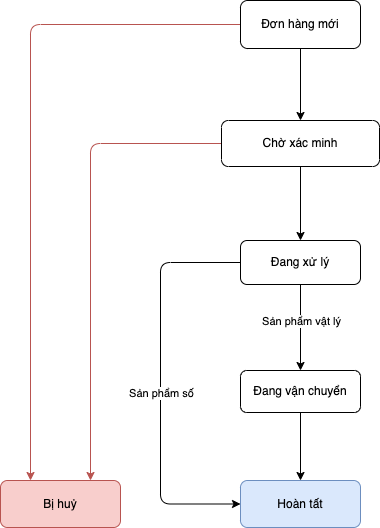

The diagram above was exported from draw.io. Its source (the exported page's mxGraphModel, read from the mxfile embedded in the PNG):
<mxGraphModel dx="1426" dy="737" grid="1" gridSize="10" guides="1" tooltips="1" connect="1" arrows="1" fold="1" page="1" pageScale="1" pageWidth="850" pageHeight="1100" math="0" shadow="0">
  <root>
    <mxCell id="0" />
    <mxCell id="1" parent="0" />
    <mxCell id="3VH5UmS4ft6cknr74max-7" style="edgeStyle=orthogonalEdgeStyle;rounded=0;orthogonalLoop=1;jettySize=auto;html=1;endArrow=classic;endFill=1;" edge="1" parent="1" source="3VH5UmS4ft6cknr74max-1" target="3VH5UmS4ft6cknr74max-2">
      <mxGeometry relative="1" as="geometry" />
    </mxCell>
    <mxCell id="3VH5UmS4ft6cknr74max-13" style="edgeStyle=orthogonalEdgeStyle;rounded=1;orthogonalLoop=1;jettySize=auto;html=1;entryX=0.25;entryY=0;entryDx=0;entryDy=0;endArrow=classic;endFill=1;strokeColor=#b85450;fillColor=#f8cecc;" edge="1" parent="1" source="3VH5UmS4ft6cknr74max-1" target="3VH5UmS4ft6cknr74max-6">
      <mxGeometry relative="1" as="geometry" />
    </mxCell>
    <mxCell id="3VH5UmS4ft6cknr74max-1" value="Đơn hàng mới" style="rounded=1;whiteSpace=wrap;html=1;" vertex="1" parent="1">
      <mxGeometry x="360" y="120" width="120" height="48" as="geometry" />
    </mxCell>
    <mxCell id="3VH5UmS4ft6cknr74max-8" style="edgeStyle=orthogonalEdgeStyle;rounded=0;orthogonalLoop=1;jettySize=auto;html=1;entryX=0.5;entryY=0;entryDx=0;entryDy=0;endArrow=classic;endFill=1;" edge="1" parent="1" source="3VH5UmS4ft6cknr74max-2" target="3VH5UmS4ft6cknr74max-3">
      <mxGeometry relative="1" as="geometry" />
    </mxCell>
    <mxCell id="3VH5UmS4ft6cknr74max-14" style="edgeStyle=orthogonalEdgeStyle;rounded=1;orthogonalLoop=1;jettySize=auto;html=1;entryX=0.75;entryY=0;entryDx=0;entryDy=0;endArrow=classic;endFill=1;strokeColor=#b85450;fillColor=#f8cecc;" edge="1" parent="1" source="3VH5UmS4ft6cknr74max-2" target="3VH5UmS4ft6cknr74max-6">
      <mxGeometry relative="1" as="geometry" />
    </mxCell>
    <mxCell id="3VH5UmS4ft6cknr74max-2" value="Chờ xác minh" style="rounded=1;whiteSpace=wrap;html=1;" vertex="1" parent="1">
      <mxGeometry x="341" y="240" width="158" height="46" as="geometry" />
    </mxCell>
    <mxCell id="3VH5UmS4ft6cknr74max-9" style="edgeStyle=orthogonalEdgeStyle;rounded=0;orthogonalLoop=1;jettySize=auto;html=1;entryX=0.5;entryY=0;entryDx=0;entryDy=0;endArrow=classic;endFill=1;" edge="1" parent="1" source="3VH5UmS4ft6cknr74max-3" target="3VH5UmS4ft6cknr74max-4">
      <mxGeometry relative="1" as="geometry" />
    </mxCell>
    <mxCell id="3VH5UmS4ft6cknr74max-10" value="Sản phẩm vật lý" style="edgeLabel;html=1;align=center;verticalAlign=middle;resizable=0;points=[];" vertex="1" connectable="0" parent="3VH5UmS4ft6cknr74max-9">
      <mxGeometry x="-0.1714" relative="1" as="geometry">
        <mxPoint as="offset" />
      </mxGeometry>
    </mxCell>
    <mxCell id="3VH5UmS4ft6cknr74max-12" style="edgeStyle=orthogonalEdgeStyle;rounded=1;orthogonalLoop=1;jettySize=auto;html=1;endArrow=classic;endFill=1;strokeColor=default;exitX=0;exitY=0.5;exitDx=0;exitDy=0;entryX=0;entryY=0.5;entryDx=0;entryDy=0;" edge="1" parent="1" source="3VH5UmS4ft6cknr74max-3" target="3VH5UmS4ft6cknr74max-5">
      <mxGeometry relative="1" as="geometry">
        <Array as="points">
          <mxPoint x="280" y="382" />
          <mxPoint x="280" y="624" />
        </Array>
      </mxGeometry>
    </mxCell>
    <mxCell id="3VH5UmS4ft6cknr74max-15" value="Sản phẩm số" style="edgeLabel;html=1;align=center;verticalAlign=middle;resizable=0;points=[];" vertex="1" connectable="0" parent="3VH5UmS4ft6cknr74max-12">
      <mxGeometry x="0.045" relative="1" as="geometry">
        <mxPoint as="offset" />
      </mxGeometry>
    </mxCell>
    <mxCell id="3VH5UmS4ft6cknr74max-3" value="Đang xử lý" style="rounded=1;whiteSpace=wrap;html=1;" vertex="1" parent="1">
      <mxGeometry x="360" y="360" width="120" height="44" as="geometry" />
    </mxCell>
    <mxCell id="3VH5UmS4ft6cknr74max-11" style="edgeStyle=orthogonalEdgeStyle;rounded=0;orthogonalLoop=1;jettySize=auto;html=1;entryX=0.5;entryY=0;entryDx=0;entryDy=0;endArrow=classic;endFill=1;" edge="1" parent="1" source="3VH5UmS4ft6cknr74max-4" target="3VH5UmS4ft6cknr74max-5">
      <mxGeometry relative="1" as="geometry" />
    </mxCell>
    <mxCell id="3VH5UmS4ft6cknr74max-4" value="Đang vận chuyển" style="rounded=1;whiteSpace=wrap;html=1;" vertex="1" parent="1">
      <mxGeometry x="360" y="490" width="120" height="42" as="geometry" />
    </mxCell>
    <mxCell id="3VH5UmS4ft6cknr74max-5" value="Hoàn tất" style="rounded=1;whiteSpace=wrap;html=1;fillColor=#dae8fc;strokeColor=#6c8ebf;" vertex="1" parent="1">
      <mxGeometry x="360" y="600" width="120" height="47" as="geometry" />
    </mxCell>
    <mxCell id="3VH5UmS4ft6cknr74max-6" value="Bị huỷ" style="rounded=1;whiteSpace=wrap;html=1;fillColor=#f8cecc;strokeColor=#b85450;" vertex="1" parent="1">
      <mxGeometry x="120" y="600" width="120" height="47" as="geometry" />
    </mxCell>
  </root>
</mxGraphModel>